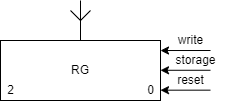

The diagram above was exported from draw.io. Its source (the exported page's mxGraphModel, read from the mxfile embedded in the PNG):
<mxGraphModel dx="981" dy="486" grid="1" gridSize="10" guides="1" tooltips="1" connect="1" arrows="1" fold="1" page="1" pageScale="1" pageWidth="1169" pageHeight="827" math="0" shadow="0">
  <root>
    <mxCell id="0" />
    <mxCell id="1" parent="0" />
    <mxCell id="L3bYjxhLb_-_7ulVllGP-18" value="RG" style="rounded=0;whiteSpace=wrap;html=1;" vertex="1" parent="1">
      <mxGeometry x="360" y="80" width="160" height="60" as="geometry" />
    </mxCell>
    <mxCell id="L3bYjxhLb_-_7ulVllGP-19" value="0" style="text;html=1;align=center;verticalAlign=middle;resizable=0;points=[];autosize=1;strokeColor=none;fillColor=none;" vertex="1" parent="1">
      <mxGeometry x="500" y="120" width="20" height="20" as="geometry" />
    </mxCell>
    <mxCell id="L3bYjxhLb_-_7ulVllGP-20" value="2" style="text;html=1;align=center;verticalAlign=middle;resizable=0;points=[];autosize=1;strokeColor=none;fillColor=none;" vertex="1" parent="1">
      <mxGeometry x="360" y="120" width="20" height="20" as="geometry" />
    </mxCell>
    <mxCell id="L3bYjxhLb_-_7ulVllGP-21" value="" style="endArrow=classic;html=1;rounded=0;entryX=1;entryY=0.167;entryDx=0;entryDy=0;entryPerimeter=0;" edge="1" parent="1" target="L3bYjxhLb_-_7ulVllGP-18">
      <mxGeometry width="50" height="50" relative="1" as="geometry">
        <mxPoint x="570" y="90" as="sourcePoint" />
        <mxPoint x="650" y="80" as="targetPoint" />
      </mxGeometry>
    </mxCell>
    <mxCell id="L3bYjxhLb_-_7ulVllGP-22" value="write" style="text;html=1;align=center;verticalAlign=middle;resizable=0;points=[];autosize=1;strokeColor=none;fillColor=none;" vertex="1" parent="1">
      <mxGeometry x="530" y="70" width="40" height="20" as="geometry" />
    </mxCell>
    <mxCell id="L3bYjxhLb_-_7ulVllGP-23" value="" style="endArrow=classic;html=1;rounded=0;entryX=1;entryY=0.167;entryDx=0;entryDy=0;entryPerimeter=0;" edge="1" parent="1">
      <mxGeometry width="50" height="50" relative="1" as="geometry">
        <mxPoint x="570" y="109.76" as="sourcePoint" />
        <mxPoint x="520" y="109.78000000000004" as="targetPoint" />
      </mxGeometry>
    </mxCell>
    <mxCell id="L3bYjxhLb_-_7ulVllGP-24" value="reset" style="text;html=1;align=center;verticalAlign=middle;resizable=0;points=[];autosize=1;strokeColor=none;fillColor=none;" vertex="1" parent="1">
      <mxGeometry x="530" y="110" width="40" height="20" as="geometry" />
    </mxCell>
    <mxCell id="L3bYjxhLb_-_7ulVllGP-25" value="" style="endArrow=none;html=1;rounded=0;" edge="1" parent="1">
      <mxGeometry width="50" height="50" relative="1" as="geometry">
        <mxPoint x="440" y="80" as="sourcePoint" />
        <mxPoint x="440" y="40" as="targetPoint" />
      </mxGeometry>
    </mxCell>
    <mxCell id="L3bYjxhLb_-_7ulVllGP-26" value="" style="endArrow=none;html=1;rounded=0;" edge="1" parent="1">
      <mxGeometry width="50" height="50" relative="1" as="geometry">
        <mxPoint x="440" y="60" as="sourcePoint" />
        <mxPoint x="450" y="50" as="targetPoint" />
      </mxGeometry>
    </mxCell>
    <mxCell id="L3bYjxhLb_-_7ulVllGP-27" value="" style="endArrow=none;html=1;rounded=0;" edge="1" parent="1">
      <mxGeometry width="50" height="50" relative="1" as="geometry">
        <mxPoint x="430" y="50" as="sourcePoint" />
        <mxPoint x="440" y="60" as="targetPoint" />
      </mxGeometry>
    </mxCell>
    <mxCell id="L3bYjxhLb_-_7ulVllGP-28" value="" style="endArrow=classic;html=1;rounded=0;entryX=1;entryY=0.167;entryDx=0;entryDy=0;entryPerimeter=0;" edge="1" parent="1">
      <mxGeometry width="50" height="50" relative="1" as="geometry">
        <mxPoint x="570" y="129.66" as="sourcePoint" />
        <mxPoint x="520" y="129.6800000000001" as="targetPoint" />
      </mxGeometry>
    </mxCell>
    <mxCell id="L3bYjxhLb_-_7ulVllGP-29" value="storage" style="text;html=1;align=center;verticalAlign=middle;resizable=0;points=[];autosize=1;strokeColor=none;fillColor=none;" vertex="1" parent="1">
      <mxGeometry x="525" y="90" width="60" height="20" as="geometry" />
    </mxCell>
  </root>
</mxGraphModel>